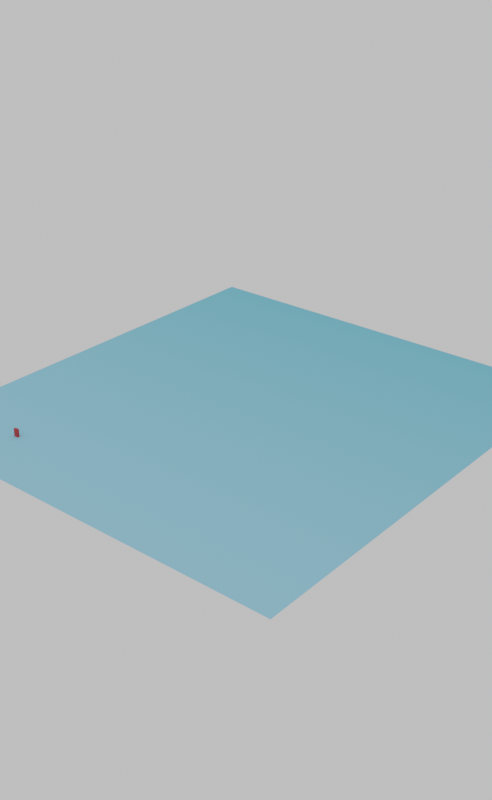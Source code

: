 # Source: indestrutivel_caixa1.blend  (saved by Blender 2.90.8; exported with 4.5.12 LTS)
import bpy
from mathutils import Matrix  # noqa: F401  (used for matrix-valued properties, if any)

bpy.ops.wm.read_factory_settings(use_empty=True)
scene = bpy.context.scene
scene.name = 'Scene'

# ---- collections
col_collection = bpy.data.collections.new('Collection'); scene.collection.children.link(col_collection)

# ---- images (referenced by path relative to the original .blend; pixels are not part of the script)
import os
ASSET_DIR = os.environ.get("B2B_ASSET_DIR", "")  # directory of the original .blend (textures are referenced by path, not embedded)
HERE = os.path.dirname(os.path.abspath(__file__))  # packed textures are extracted next to this script under _unpacked/

def load_image(name, relpath, width, height, colorspace="sRGB"):
    """Load a texture the original file referenced (path relative to the .blend, or extracted next to this script)."""
    p = next((c for c in (os.path.join(HERE, relpath), os.path.join(ASSET_DIR, relpath)) if relpath and os.path.exists(c)), "")
    if p:
        img = bpy.data.images.load(p, check_existing=True)
        img.name = name
    else:  # same state as the original file: an image datablock whose file is absent (Cycles renders it pink)
        img = bpy.data.images.new(name, width, height)
        img.source = "FILE"
        img.filepath = "//" + (relpath or name)
    img.colorspace_settings.name = colorspace
    return img
img_green_sanctuary_4k_hdr = load_image('green_sanctuary_4k.hdr', 'green_sanctuary_4k.hdr', 1024, 1024, 'Linear Rec.709')

# ---- materials (node trees are filled in below, after node groups)
mat_ambiente_1 = bpy.data.materials.new('Ambiente 1')
mat_smoke_domain_material_003 = bpy.data.materials.new('Smoke Domain Material.003')
mat_tnt2 = bpy.data.materials.new('TNT2')
mat_tnt = bpy.data.materials.new('TNT')

# ---- material node trees
mat_ambiente_1.use_nodes = True; mat_ambiente_1.node_tree.nodes.clear()
_N = mat_ambiente_1.node_tree.nodes; _L = mat_ambiente_1.node_tree.links
n0 = _N.new('ShaderNodeOutputMaterial'); n0.name = 'Material Output'; n0.location = (300, 300)
n1 = _N.new('ShaderNodeBsdfPrincipled'); n1.name = 'Principled BSDF'; n1.location = (6, 244)
n1.distribution = 'GGX'
n1.subsurface_method = 'BURLEY'
n1.inputs[2].default_value = 0.0
n1.inputs[3].default_value = 1.45
n1.inputs[13].default_value = 0.0
n1.inputs[27].default_value = (0.0, 0.0, 0.0, 1.0)
n1.inputs[28].default_value = 1.0
n2 = _N.new('ShaderNodeMapping'); n2.name = 'Mapping'; n2.location = (-581, 217)
n2.inputs[1].default_value = (-0.5, 0.0, 0.0)
n2.inputs[2].default_value = (0.0, 0.0, -0.8011)
n3 = _N.new('ShaderNodeTexCoord'); n3.name = 'Texture Coordinate'; n3.location = (-772, 223)
n4 = _N.new('ShaderNodeValToRGB'); n4.name = 'ColorRamp'; n4.location = (-298, 221)
while len(n4.color_ramp.elements) > 1: n4.color_ramp.elements.remove(n4.color_ramp.elements[-1])
n4.color_ramp.elements[0].position = 0.01515; n4.color_ramp.elements[0].color = (0.3324, 0.73, 1.0, 1.0)
_e = n4.color_ramp.elements.new(0.8061); _e.color = (0.107, 0.5271, 0.6654, 1.0)
_L.new(n1.outputs[0], n0.inputs[0])
_L.new(n3.outputs[0], n2.inputs[0])
_L.new(n2.outputs[0], n4.inputs[0])
_L.new(n4.outputs[0], n1.inputs[0])
n0.is_active_output = True
mat_smoke_domain_material_003.use_nodes = True; mat_smoke_domain_material_003.node_tree.nodes.clear()
_N = mat_smoke_domain_material_003.node_tree.nodes; _L = mat_smoke_domain_material_003.node_tree.links
n0 = _N.new('ShaderNodeOutputMaterial'); n0.name = 'Material Output'; n0.location = (1200, 150)
n1 = _N.new('ShaderNodeVolumePrincipled'); n1.name = 'Principled Volume'; n1.location = (800, 150)
n1.inputs[0].default_value = (1.0, 1.0, 1.0, 1.0)
n1.inputs[2].default_value = 5.0
n1.inputs[4].default_value = 0.4606
n1.inputs[6].default_value = 0.1
_L.new(n1.outputs[0], n0.inputs[1])
n0.is_active_output = True
mat_tnt2.use_nodes = True; mat_tnt2.node_tree.nodes.clear()
_N = mat_tnt2.node_tree.nodes; _L = mat_tnt2.node_tree.links
n0 = _N.new('ShaderNodeBsdfPrincipled'); n0.name = 'Principled BSDF'; n0.location = (10, 300)
n0.distribution = 'GGX'
n0.subsurface_method = 'BURLEY'
n0.inputs[0].default_value = (0.07287, 0.07287, 0.07287, 1.0)
n0.inputs[3].default_value = 1.45
n0.inputs[27].default_value = (0.0, 0.0, 0.0, 1.0)
n0.inputs[28].default_value = 1.0
n1 = _N.new('ShaderNodeOutputMaterial'); n1.name = 'Material Output'; n1.location = (300, 300)
_L.new(n0.outputs[0], n1.inputs[0])
n1.is_active_output = True
mat_tnt.use_nodes = True; mat_tnt.node_tree.nodes.clear()
_N = mat_tnt.node_tree.nodes; _L = mat_tnt.node_tree.links
n0 = _N.new('ShaderNodeBsdfPrincipled'); n0.name = 'Principled BSDF'; n0.location = (10, 300)
n0.distribution = 'GGX'
n0.subsurface_method = 'BURLEY'
n0.inputs[0].default_value = (0.8, 0.001537, 0.0, 1.0)
n0.inputs[3].default_value = 1.45
n0.inputs[27].default_value = (0.0, 0.0, 0.0, 1.0)
n0.inputs[28].default_value = 1.0
n1 = _N.new('ShaderNodeOutputMaterial'); n1.name = 'Material Output'; n1.location = (300, 300)
_L.new(n0.outputs[0], n1.inputs[0])
n1.is_active_output = True

# ---- world
world_teste_blue_001 = bpy.data.worlds.new('Teste Blue.001'); scene.world = world_teste_blue_001
world_teste_blue_001.use_nodes = True; world_teste_blue_001.node_tree.nodes.clear()
_N = world_teste_blue_001.node_tree.nodes; _L = world_teste_blue_001.node_tree.links
n0 = _N.new('ShaderNodeOutputWorld'); n0.name = 'World Output'; n0.location = (300, 300)
n1 = _N.new('ShaderNodeVolumeScatter'); n1.name = 'Volume Scatter'; n1.location = (3, 184)
n1.width = 140
n2 = _N.new('ShaderNodeBackground'); n2.name = 'Background'; n2.location = (10, 300)
n2.inputs[0].default_value = (0.06171, 0.06171, 0.06171, 1.0)
n2.inputs[1].default_value = 11.0
n3 = _N.new('ShaderNodeVolumeScatter'); n3.name = 'Volume Scatter.001'; n3.location = (110, 270)
n3.width = 140
n3.inputs[1].default_value = 0.1
n3.inputs[2].default_value = -0.9821
n4 = _N.new('ShaderNodeTexEnvironment'); n4.name = 'Environment Texture'; n4.location = (-180, 300)
n4.image = img_green_sanctuary_4k_hdr
_L.new(n2.outputs[0], n0.inputs[0])
n0.is_active_output = True
world_teste_blue_001.color = (0.05088, 0.05088, 0.05088)
world_teste_blue_001.use_sun_shadow = False
world_teste_blue_001.sun_shadow_jitter_overblur = 0.0

# ---- meshes
me_plane_005 = bpy.data.meshes.new('Plane.005')
me_plane_005.from_pydata([(-1.0, -1.0, 0.0), (1.304, -1.0, 0.0), (-1.0, 7.645, 0.0), (1.304, 7.645, 0.0)], [], [(0, 1, 3, 2)])
me_plane_005.polygons.foreach_set('use_smooth', [True] * 1)
_uv = me_plane_005.uv_layers.new(name='UVMap')
_uv.uv.foreach_set('vector', [0.0, 0.0, 1.0, 0.0, 1.0, 0.9166, 0.0, 0.9166])
me_plane_005.materials.append(mat_ambiente_1)
me_plane_005.use_remesh_fix_poles = True
me_plane_005.use_remesh_preserve_attributes = False
me_plane_005.use_mirror_vertex_groups = False
me_plane_005.update()
me_cube_010 = bpy.data.meshes.new('Cube.010')
me_cube_010.from_pydata([(-1.0, -1.0, -1.0), (-1.0, -1.0, 1.0), (-1.0, 1.0, -1.0), (-1.0, 1.0, 1.0), (1.0, -1.0, -1.0), (1.0, -1.0, 1.0), (1.0, 1.0, -1.0), (1.0, 1.0, 1.0)], [], [(0, 1, 3, 2), (2, 3, 7, 6), (6, 7, 5, 4), (4, 5, 1, 0), (2, 6, 4, 0), (7, 3, 1, 5)])
_uv = me_cube_010.uv_layers.new(name='UVMap')
_uv.uv.foreach_set('vector', [0.375, 0.0, 0.625, 0.0, 0.625, 0.25, 0.375, 0.25, 0.375, 0.25, 0.625, 0.25, 0.625, 0.5, 0.375, 0.5, 0.375, 0.5, 0.625, 0.5, 0.625, 0.75, 0.375, 0.75, 0.375, 0.75, 0.625, 0.75, 0.625, 1.0, 0.375, 1.0, 0.125, 0.5, 0.375, 0.5, 0.375, 0.75, 0.125, 0.75, 0.625, 0.5, 0.875, 0.5, 0.875, 0.75, 0.625, 0.75])
me_cube_010.materials.append(mat_smoke_domain_material_003)
me_cube_010.use_remesh_fix_poles = True
me_cube_010.use_remesh_preserve_attributes = False
me_cube_010.use_mirror_vertex_groups = False
me_cube_010.update()
me_cube_028 = bpy.data.meshes.new('Cube.028')
me_cube_028.from_pydata([(-1.0, -1.0, 3.0), (-1.0, 1.0, 3.0), (3.0, -1.0, 3.0), (3.0, 1.0, 3.0), (-1.0, -1.0, -1.0), (-1.0, 1.0, -1.0), (3.0, -1.0, -1.0), (3.0, 1.0, -1.0), (-0.7924, 0.9124, -0.7758), (-0.7924, 0.9124, 2.776), (2.792, 0.9124, -0.7758), (2.792, 0.9124, 2.776), (2.792, -0.9124, -0.7758), (2.792, -0.9124, 2.776), (-0.7924, -0.9124, -0.7758), (-0.7924, -0.9124, 2.776), (2.912, 0.7872, -0.7758), (2.912, 0.7872, 2.776), (2.912, -0.7872, -0.7758), (2.912, -0.7872, 2.776), (-0.9124, -0.7872, -0.7758), (-0.9124, -0.7872, 2.776), (-0.9124, 0.7872, -0.7758), (-0.9124, 0.7872, 2.776), (3.0, 1.0, -0.8503), (3.0, 1.0, 2.85), (3.0, -1.0, 2.85), (3.0, -1.0, -0.8503), (-1.0, 1.0, -0.8503), (-1.0, 1.0, 2.85), (-1.0, -1.0, 2.85), (-1.0, -1.0, -0.8503), (-0.7924, -0.7872, -0.9124), (-0.7924, 0.7872, -0.9124), (2.792, -0.7872, -0.9124), (2.792, 0.7872, -0.9124), (-0.7924, 0.7872, 2.912), (-0.7924, -0.7872, 2.912), (2.792, 0.7872, 2.912), (2.792, -0.7872, 2.912), (3.0, -0.8628, -1.0), (3.0, 0.8628, -1.0), (-1.0, 0.8628, -1.0), (-1.0, -0.8628, -1.0), (3.0, -0.8628, 3.0), (3.0, 0.8628, 3.0), (-1.0, 0.8628, 3.0), (-1.0, -0.8628, 3.0), (-0.8684, -1.0, -1.0), (2.868, -1.0, -1.0), (2.868, 1.0, -1.0), (-0.8684, 1.0, -1.0), (-0.8684, -1.0, 3.0), (2.868, -1.0, 3.0), (2.868, 1.0, 3.0), (-0.8684, 1.0, 3.0), (-1.0, -0.8628, 2.85), (-1.0, 0.8628, 2.85), (-1.0, -0.8628, -0.8503), (-1.0, 0.8628, -0.8503), (3.0, 0.8628, 2.85), (3.0, -0.8628, 2.85), (3.0, 0.8628, -0.8503), (3.0, -0.8628, -0.8503), (2.868, -1.0, 2.85), (-0.8684, -1.0, 2.85), (2.868, -1.0, -0.8503), (-0.8684, -1.0, -0.8503), (-0.8684, 1.0, 2.85), (2.868, 1.0, 2.85), (-0.8684, 1.0, -0.8503), (2.868, 1.0, -0.8503), (2.868, 0.8628, 3.0), (-0.8684, 0.8628, 3.0), (2.868, -0.8628, 3.0), (-0.8684, -0.8628, 3.0), (-0.8684, 0.8628, -1.0), (2.868, 0.8628, -1.0), (-0.8684, -0.8628, -1.0), (2.868, -0.8628, -1.0), (-0.975, 0.8161, 2.903), (-0.975, -0.9441, -0.8151), (-0.975, 0.9214, 2.798), (-0.975, -0.8388, -0.9204), (2.955, 0.8161, 2.903), (2.955, -0.9441, -0.8151), (2.955, -0.8388, -0.9204), (2.955, 0.9214, 2.798), (-1.0, 0.9004, -0.8361), (-1.0, -0.8178, 2.924), (-1.0, 0.7951, -0.9414), (-1.0, -0.9231, 2.819), (2.944, 0.9004, -0.8361), (2.944, -0.8178, 2.924), (2.944, -0.9231, 2.819), (2.944, 0.7951, -0.9414), (-0.8466, -0.9672, 2.903), (2.914, -0.9672, -0.8151), (-0.9519, -0.9672, 2.798), (2.808, -0.9672, -0.9204), (-0.8466, 0.9625, 2.903), (2.914, 0.9625, -0.8151), (2.808, 0.9625, -0.9204), (-0.9519, 0.9625, 2.798), (-0.9309, -0.9922, -0.8361), (2.787, -0.9922, 2.924), (-0.8255, -0.9922, -0.9414), (2.893, -0.9922, 2.819), (-0.9309, 0.9514, -0.8361), (2.787, 0.9514, 2.924), (2.893, 0.9514, 2.819), (-0.8255, 0.9514, -0.9414), (-0.8466, 0.9004, 2.947), (2.914, -0.8178, 2.947), (-0.9519, 0.795, 2.947), (2.808, -0.9231, 2.947), (-0.8466, 0.9004, -0.9826), (2.914, -0.8178, -0.9826), (2.808, -0.9231, -0.9826), (-0.9519, 0.795, -0.9826), (-0.9309, -0.8388, 2.972), (2.787, 0.9214, 2.972), (-0.8255, -0.9441, 2.972), (2.893, 0.8161, 2.972), (-0.9309, -0.8388, -0.9714), (2.787, 0.9214, -0.9714), (2.893, 0.8161, -0.9714), (-0.8255, -0.9441, -0.9714), (-1.0, -1.0, 7.0), (-1.0, 1.0, 7.0), (3.0, -1.0, 7.0), (3.0, 1.0, 7.0), (-1.0, -1.0, 3.0), (-1.0, 1.0, 3.0), (3.0, -1.0, 3.0), (3.0, 1.0, 3.0), (-0.7924, 0.9124, 3.224), (-0.7924, 0.9124, 6.776), (2.792, 0.9124, 3.224), (2.792, 0.9124, 6.776), (2.792, -0.9124, 3.224), (2.792, -0.9124, 6.776), (-0.7924, -0.9124, 3.224), (-0.7924, -0.9124, 6.776), (2.912, 0.7872, 3.224), (2.912, 0.7872, 6.776), (2.912, -0.7872, 3.224), (2.912, -0.7872, 6.776), (-0.9124, -0.7872, 3.224), (-0.9124, -0.7872, 6.776), (-0.9124, 0.7872, 3.224), (-0.9124, 0.7872, 6.776), (3.0, 1.0, 3.15), (3.0, 1.0, 6.85), (3.0, -1.0, 6.85), (3.0, -1.0, 3.15), (-1.0, 1.0, 3.15), (-1.0, 1.0, 6.85), (-1.0, -1.0, 6.85), (-1.0, -1.0, 3.15), (-0.7924, -0.7872, 3.088), (-0.7924, 0.7872, 3.088), (2.792, -0.7872, 3.088), (2.792, 0.7872, 3.088), (-0.7924, 0.7872, 6.912), (-0.7924, -0.7872, 6.912), (2.792, 0.7872, 6.912), (2.792, -0.7872, 6.912), (3.0, -0.8628, 3.0), (3.0, 0.8628, 3.0), (-1.0, 0.8628, 3.0), (-1.0, -0.8628, 3.0), (3.0, -0.8628, 7.0), (3.0, 0.8628, 7.0), (-1.0, 0.8628, 7.0), (-1.0, -0.8628, 7.0), (-0.8684, -1.0, 3.0), (2.868, -1.0, 3.0), (2.868, 1.0, 3.0), (-0.8684, 1.0, 3.0), (-0.8684, -1.0, 7.0), (2.868, -1.0, 7.0), (2.868, 1.0, 7.0), (-0.8684, 1.0, 7.0), (-1.0, -0.8628, 6.85), (-1.0, 0.8628, 6.85), (-1.0, -0.8628, 3.15), (-1.0, 0.8628, 3.15), (3.0, 0.8628, 6.85), (3.0, -0.8628, 6.85), (3.0, 0.8628, 3.15), (3.0, -0.8628, 3.15), (2.868, -1.0, 6.85), (-0.8684, -1.0, 6.85), (2.868, -1.0, 3.15), (-0.8684, -1.0, 3.15), (-0.8684, 1.0, 6.85), (2.868, 1.0, 6.85), (-0.8684, 1.0, 3.15), (2.868, 1.0, 3.15), (2.868, 0.8628, 7.0), (-0.8684, 0.8628, 7.0), (2.868, -0.8628, 7.0), (-0.8684, -0.8628, 7.0), (-0.8684, 0.8628, 3.0), (2.868, 0.8628, 3.0), (-0.8684, -0.8628, 3.0), (2.868, -0.8628, 3.0), (-0.975, 0.8161, 6.903), (-0.975, -0.9441, 3.185), (-0.975, 0.9214, 6.798), (-0.975, -0.8388, 3.08), (2.955, 0.8161, 6.903), (2.955, -0.9441, 3.185), (2.955, -0.8388, 3.08), (2.955, 0.9214, 6.798), (-1.0, 0.9004, 3.164), (-1.0, -0.8178, 6.924), (-1.0, 0.7951, 3.059), (-1.0, -0.9231, 6.819), (2.944, 0.9004, 3.164), (2.944, -0.8178, 6.924), (2.944, -0.9231, 6.819), (2.944, 0.7951, 3.059), (-0.8466, -0.9672, 6.903), (2.914, -0.9672, 3.185), (-0.9519, -0.9672, 6.798), (2.808, -0.9672, 3.08), (-0.8466, 0.9625, 6.903), (2.914, 0.9625, 3.185), (2.808, 0.9625, 3.08), (-0.9519, 0.9625, 6.798), (-0.9309, -0.9922, 3.164), (2.787, -0.9922, 6.924), (-0.8255, -0.9922, 3.059), (2.893, -0.9922, 6.819), (-0.9309, 0.9514, 3.164), (2.787, 0.9514, 6.924), (2.893, 0.9514, 6.819), (-0.8255, 0.9514, 3.059), (-0.8466, 0.9004, 6.947), (2.914, -0.8178, 6.947), (-0.9519, 0.795, 6.947), (2.808, -0.9231, 6.947), (-0.8466, 0.9004, 3.017), (2.914, -0.8178, 3.017), (2.808, -0.9231, 3.017), (-0.9519, 0.795, 3.017), (-0.9309, -0.8388, 6.972), (2.787, 0.9214, 6.972), (-0.8255, -0.9441, 6.972), (2.893, 0.8161, 6.972), (-0.9309, -0.8388, 3.029), (2.787, 0.9214, 3.029), (2.893, 0.8161, 3.029), (-0.8255, -0.9441, 3.029)], [], [(65, 52, 0, 30), (59, 57, 29, 28), (69, 54, 3, 25), (42, 59, 28, 5), (57, 46, 1, 29), (61, 44, 2, 26), (63, 61, 26, 27), (40, 63, 27, 6), (20, 21, 23, 22), (43, 58, 59, 42), (31, 30, 56, 58), (4, 31, 58, 43), (16, 17, 19, 18), (41, 62, 63, 40), (24, 25, 60, 62), (7, 24, 62, 41), (12, 13, 15, 14), (49, 66, 67, 48), (72, 45, 3, 54), (27, 26, 64, 66), (6, 27, 66, 49), (8, 9, 11, 10), (51, 70, 71, 50), (28, 29, 68, 70), (5, 28, 70, 51), (56, 47, 46, 57), (30, 0, 47, 56), (60, 45, 44, 61), (25, 3, 45, 60), (74, 44, 45, 72), (53, 2, 44, 74), (37, 39, 38, 36), (52, 53, 74, 75), (47, 75, 73, 46), (0, 52, 75, 47), (32, 33, 35, 34), (48, 78, 79, 49), (43, 42, 76, 78), (4, 43, 78, 48), (79, 77, 41, 40), (49, 79, 40, 6), (64, 53, 52, 65), (26, 2, 53, 64), (68, 55, 54, 69), (29, 1, 55, 68), (73, 72, 54, 55), (46, 73, 55, 1), (76, 51, 50, 77), (42, 5, 51, 76), (77, 50, 7, 41), (50, 71, 24, 7), (71, 69, 25, 24), (48, 67, 31, 4), (67, 65, 30, 31), (23, 21, 56, 57), (20, 22, 59, 58), (19, 17, 60, 61), (16, 18, 63, 62), (15, 13, 64, 65), (12, 14, 67, 66), (11, 9, 68, 69), (8, 10, 71, 70), (9, 8, 70, 68), (10, 11, 69, 71), (13, 12, 66, 64), (14, 15, 65, 67), (17, 16, 62, 60), (18, 19, 61, 63), (21, 20, 58, 56), (22, 23, 57, 59), (36, 38, 72, 73), (39, 37, 75, 74), (35, 33, 76, 77), (32, 34, 79, 78), (33, 32, 78, 76), (34, 35, 77, 79), (37, 36, 73, 75), (38, 39, 74, 72), (83, 81, 80, 82), (86, 87, 84, 85), (82, 80, 84, 87), (80, 81, 85, 84), (83, 82, 87, 86), (81, 83, 86, 85), (91, 89, 88, 90), (94, 95, 92, 93), (90, 88, 92, 95), (88, 89, 93, 92), (91, 90, 95, 94), (89, 91, 94, 93), (99, 97, 96, 98), (102, 103, 100, 101), (98, 96, 100, 103), (96, 97, 101, 100), (99, 98, 103, 102), (97, 99, 102, 101), (107, 105, 104, 106), (110, 111, 108, 109), (106, 104, 108, 111), (104, 105, 109, 108), (107, 106, 111, 110), (105, 107, 110, 109), (115, 113, 112, 114), (118, 119, 116, 117), (114, 112, 116, 119), (112, 113, 117, 116), (115, 114, 119, 118), (113, 115, 118, 117), (123, 121, 120, 122), (126, 127, 124, 125), (122, 120, 124, 127), (120, 121, 125, 124), (123, 122, 127, 126), (121, 123, 126, 125), (193, 180, 128, 158), (187, 185, 157, 156), (197, 182, 131, 153), (170, 187, 156, 133), (185, 174, 129, 157), (189, 172, 130, 154), (191, 189, 154, 155), (168, 191, 155, 134), (148, 149, 151, 150), (171, 186, 187, 170), (159, 158, 184, 186), (132, 159, 186, 171), (144, 145, 147, 146), (169, 190, 191, 168), (152, 153, 188, 190), (135, 152, 190, 169), (140, 141, 143, 142), (177, 194, 195, 176), (200, 173, 131, 182), (155, 154, 192, 194), (134, 155, 194, 177), (136, 137, 139, 138), (179, 198, 199, 178), (156, 157, 196, 198), (133, 156, 198, 179), (184, 175, 174, 185), (158, 128, 175, 184), (188, 173, 172, 189), (153, 131, 173, 188), (202, 172, 173, 200), (181, 130, 172, 202), (165, 167, 166, 164), (180, 181, 202, 203), (175, 203, 201, 174), (128, 180, 203, 175), (160, 161, 163, 162), (176, 206, 207, 177), (171, 170, 204, 206), (132, 171, 206, 176), (207, 205, 169, 168), (177, 207, 168, 134), (192, 181, 180, 193), (154, 130, 181, 192), (196, 183, 182, 197), (157, 129, 183, 196), (201, 200, 182, 183), (174, 201, 183, 129), (204, 179, 178, 205), (170, 133, 179, 204), (205, 178, 135, 169), (178, 199, 152, 135), (199, 197, 153, 152), (176, 195, 159, 132), (195, 193, 158, 159), (151, 149, 184, 185), (148, 150, 187, 186), (147, 145, 188, 189), (144, 146, 191, 190), (143, 141, 192, 193), (140, 142, 195, 194), (139, 137, 196, 197), (136, 138, 199, 198), (137, 136, 198, 196), (138, 139, 197, 199), (141, 140, 194, 192), (142, 143, 193, 195), (145, 144, 190, 188), (146, 147, 189, 191), (149, 148, 186, 184), (150, 151, 185, 187), (164, 166, 200, 201), (167, 165, 203, 202), (163, 161, 204, 205), (160, 162, 207, 206), (161, 160, 206, 204), (162, 163, 205, 207), (165, 164, 201, 203), (166, 167, 202, 200), (211, 209, 208, 210), (214, 215, 212, 213), (210, 208, 212, 215), (208, 209, 213, 212), (211, 210, 215, 214), (209, 211, 214, 213), (219, 217, 216, 218), (222, 223, 220, 221), (218, 216, 220, 223), (216, 217, 221, 220), (219, 218, 223, 222), (217, 219, 222, 221), (227, 225, 224, 226), (230, 231, 228, 229), (226, 224, 228, 231), (224, 225, 229, 228), (227, 226, 231, 230), (225, 227, 230, 229), (235, 233, 232, 234), (238, 239, 236, 237), (234, 232, 236, 239), (232, 233, 237, 236), (235, 234, 239, 238), (233, 235, 238, 237), (243, 241, 240, 242), (246, 247, 244, 245), (242, 240, 244, 247), (240, 241, 245, 244), (243, 242, 247, 246), (241, 243, 246, 245), (251, 249, 248, 250), (254, 255, 252, 253), (250, 248, 252, 255), (248, 249, 253, 252), (251, 250, 255, 254), (249, 251, 254, 253)])
me_cube_028.polygons.foreach_set('material_index', [0, 0, 0, 0, 0, 0, 0, 0, 1, 0, 0, 0, 1, 0, 0, 0, 1, 0, 0, 0, 0, 1, 0, 0, 0, 0, 0, 0, 0, 0, 0, 1, 0, 0, 0, 1, 0, 0, 0, 0, 0, 0, 0, 0, 0, 0, 0, 0, 0, 0, 0, 0, 0, 0, 0, 0, 0, 0, 0, 0, 0, 0, 0, 0, 0, 0, 0, 0, 0, 0, 0, 0, 0, 0, 0, 0, 0, 0, 0, 0, 0, 0, 0, 0, 0, 0, 0, 0, 0, 0, 0, 0, 0, 0, 0, 0, 0, 0, 0, 0, 0, 0, 0, 0, 0, 0, 0, 0, 0, 0, 0, 0, 0, 0, 0, 0, 0, 0, 0, 0, 0, 0, 1, 0, 0, 0, 1, 0, 0, 0, 1, 0, 0, 0, 0, 1, 0, 0, 0, 0, 0, 0, 0, 0, 0, 1, 0, 0, 0, 1, 0, 0, 0, 0, 0, 0, 0, 0, 0, 0, 0, 0, 0, 0, 0, 0, 0, 0, 0, 0, 0, 0, 0, 0, 0, 0, 0, 0, 0, 0, 0, 0, 0, 0, 0, 0, 0, 0, 0, 0, 0, 0, 0, 0, 0, 0, 0, 0, 0, 0, 0, 0, 0, 0, 0, 0, 0, 0, 0, 0, 0, 0, 0, 0, 0, 0, 0, 0, 0, 0, 0, 0, 0, 0, 0, 0, 0, 0])
_uv = me_cube_028.uv_layers.new(name='UVMap')
_uv.uv.foreach_set('vector', [0.5428, 0.9167, 0.625, 0.9167, 0.625, 1.0, 0.5428, 1.0, 0.4606, 0.1667, 0.5428, 0.1667, 0.5428, 0.25, 0.4606, 0.25, 0.5428, 0.4167, 0.625, 0.4167, 0.625, 0.5, 0.5428, 0.5, 0.3785, 0.1667, 0.4606, 0.1667, 0.4606, 0.25, 0.3785, 0.25, 0.5428, 0.1667, 0.625, 0.1667, 0.625, 0.25, 0.5428, 0.25, 0.5428, 0.6667, 0.625, 0.6667, 0.625, 0.75, 0.5428, 0.75, 0.4606, 0.6667, 0.5428, 0.6667, 0.5428, 0.75, 0.4606, 0.75, 0.3785, 0.6667, 0.4606, 0.6667, 0.4606, 0.75, 0.3785, 0.75, 0.4606, 0.08333, 0.5428, 0.08333, 0.5428, 0.1667, 0.4606, 0.1667, 0.3785, 0.08333, 0.4606, 0.08333, 0.4606, 0.1667, 0.3785, 0.1667, 0.4606, 0.0, 0.5428, 0.0, 0.5428, 0.08333, 0.4606, 0.08333, 0.3785, 0.0, 0.4606, 0.0, 0.4606, 0.08333, 0.3785, 0.08333, 0.4606, 0.5833, 0.5428, 0.5833, 0.5428, 0.6667, 0.4606, 0.6667, 0.3785, 0.5833, 0.4606, 0.5833, 0.4606, 0.6667, 0.3785, 0.6667, 0.4606, 0.5, 0.5428, 0.5, 0.5428, 0.5833, 0.4606, 0.5833, 0.3785, 0.5, 0.4606, 0.5, 0.4606, 0.5833, 0.3785, 0.5833, 0.4606, 0.8333, 0.5428, 0.8333, 0.5428, 0.9167, 0.4606, 0.9167, 0.3785, 0.8333, 0.4606, 0.8333, 0.4606, 0.9167, 0.3785, 0.9167, 0.625, 0.5556, 0.625, 0.5833, 0.625, 0.5, 0.625, 0.4167, 0.4606, 0.75, 0.5428, 0.75, 0.5428, 0.8333, 0.4606, 0.8333, 0.3785, 0.75, 0.4606, 0.75, 0.4606, 0.8333, 0.3785, 0.8333, 0.4606, 0.3333, 0.5428, 0.3333, 0.5428, 0.4167, 0.4606, 0.4167, 0.3785, 0.3333, 0.4606, 0.3333, 0.4606, 0.4167, 0.3785, 0.4167, 0.4606, 0.25, 0.5428, 0.25, 0.5428, 0.3333, 0.4606, 0.3333, 0.3785, 0.25, 0.4606, 0.25, 0.4606, 0.3333, 0.3785, 0.3333, 0.5428, 0.08333, 0.625, 0.08333, 0.625, 0.1667, 0.5428, 0.1667, 0.5428, 0.0, 0.625, 0.0, 0.625, 0.08333, 0.5428, 0.08333, 0.5428, 0.5833, 0.625, 0.5833, 0.625, 0.6667, 0.5428, 0.6667, 0.5428, 0.5, 0.625, 0.5, 0.625, 0.5833, 0.5428, 0.5833, 0.625, 0.6944, 0.625, 0.6667, 0.625, 0.5833, 0.625, 0.5556, 0.625, 0.8333, 0.625, 0.75, 0.625, 0.6667, 0.625, 0.6944, 0.625, 0.7222, 0.625, 0.6944, 0.625, 0.5556, 0.625, 0.5278, 0.625, 0.9167, 0.625, 0.8333, 0.625, 0.6944, 0.625, 0.7222, 0.625, 0.75, 0.625, 0.7222, 0.625, 0.5278, 0.625, 0.5, 0.625, 1.0, 0.625, 0.9167, 0.625, 0.7222, 0.625, 0.75, 0.3785, 0.7222, 0.3785, 0.5278, 0.3785, 0.5556, 0.3785, 0.6944, 0.3785, 0.9167, 0.3785, 0.7222, 0.3785, 0.6944, 0.3785, 0.8333, 0.3785, 0.75, 0.3785, 0.5, 0.3785, 0.5278, 0.3785, 0.7222, 0.3785, 1.0, 0.3785, 0.75, 0.3785, 0.7222, 0.3785, 0.9167, 0.3785, 0.6944, 0.3785, 0.5556, 0.3785, 0.5833, 0.3785, 0.6667, 0.3785, 0.8333, 0.3785, 0.6944, 0.3785, 0.6667, 0.3785, 0.75, 0.5428, 0.8333, 0.625, 0.8333, 0.625, 0.9167, 0.5428, 0.9167, 0.5428, 0.75, 0.625, 0.75, 0.625, 0.8333, 0.5428, 0.8333, 0.5428, 0.3333, 0.625, 0.3333, 0.625, 0.4167, 0.5428, 0.4167, 0.5428, 0.25, 0.625, 0.25, 0.625, 0.3333, 0.5428, 0.3333, 0.625, 0.5278, 0.625, 0.5556, 0.625, 0.4167, 0.625, 0.3333, 0.625, 0.5, 0.625, 0.5278, 0.625, 0.3333, 0.625, 0.25, 0.3785, 0.5278, 0.3785, 0.3333, 0.3785, 0.4167, 0.3785, 0.5556, 0.3785, 0.5, 0.3785, 0.25, 0.3785, 0.3333, 0.3785, 0.5278, 0.3785, 0.5556, 0.3785, 0.4167, 0.3785, 0.5, 0.3785, 0.5833, 0.3785, 0.4167, 0.4606, 0.4167, 0.4606, 0.5, 0.3785, 0.5, 0.4606, 0.4167, 0.5428, 0.4167, 0.5428, 0.5, 0.4606, 0.5, 0.3785, 0.9167, 0.4606, 0.9167, 0.4606, 1.0, 0.3785, 1.0, 0.4606, 0.9167, 0.5428, 0.9167, 0.5428, 1.0, 0.4606, 1.0, 0.5428, 0.1667, 0.5428, 0.08333, 0.5428, 0.08333, 0.5428, 0.1667, 0.4606, 0.08333, 0.4606, 0.1667, 0.4606, 0.1667, 0.4606, 0.08333, 0.5428, 0.6667, 0.5428, 0.5833, 0.5428, 0.5833, 0.5428, 0.6667, 0.4606, 0.5833, 0.4606, 0.6667, 0.4606, 0.6667, 0.4606, 0.5833, 0.5428, 0.9167, 0.5428, 0.8333, 0.5428, 0.8333, 0.5428, 0.9167, 0.4606, 0.8333, 0.4606, 0.9167, 0.4606, 0.9167, 0.4606, 0.8333, 0.5428, 0.4167, 0.5428, 0.3333, 0.5428, 0.3333, 0.5428, 0.4167, 0.4606, 0.3333, 0.4606, 0.4167, 0.4606, 0.4167, 0.4606, 0.3333, 0.5428, 0.3333, 0.4606, 0.3333, 0.4606, 0.3333, 0.5428, 0.3333, 0.4606, 0.4167, 0.5428, 0.4167, 0.5428, 0.4167, 0.4606, 0.4167, 0.5428, 0.8333, 0.4606, 0.8333, 0.4606, 0.8333, 0.5428, 0.8333, 0.4606, 0.9167, 0.5428, 0.9167, 0.5428, 0.9167, 0.4606, 0.9167, 0.5428, 0.5833, 0.4606, 0.5833, 0.4606, 0.5833, 0.5428, 0.5833, 0.4606, 0.6667, 0.5428, 0.6667, 0.5428, 0.6667, 0.4606, 0.6667, 0.5428, 0.08333, 0.4606, 0.08333, 0.4606, 0.08333, 0.5428, 0.08333, 0.4606, 0.1667, 0.5428, 0.1667, 0.5428, 0.1667, 0.4606, 0.1667, 0.625, 0.5278, 0.625, 0.5556, 0.625, 0.5556, 0.625, 0.5278, 0.625, 0.6944, 0.625, 0.7222, 0.625, 0.7222, 0.625, 0.6944, 0.3785, 0.5556, 0.3785, 0.5278, 0.3785, 0.5278, 0.3785, 0.5556, 0.3785, 0.7222, 0.3785, 0.6944, 0.3785, 0.6944, 0.3785, 0.7222, 0.3785, 0.5278, 0.3785, 0.7222, 0.3785, 0.7222, 0.3785, 0.5278, 0.3785, 0.6944, 0.3785, 0.5556, 0.3785, 0.5556, 0.3785, 0.6944, 0.625, 0.7222, 0.625, 0.5278, 0.625, 0.5278, 0.625, 0.7222, 0.625, 0.5556, 0.625, 0.6944, 0.625, 0.6944, 0.625, 0.5556, 0.4606, 0.5833, 0.4606, 0.6667, 0.5428, 0.6667, 0.5428, 0.5833, 0.4606, 0.5833, 0.5428, 0.5833, 0.5428, 0.6667, 0.4606, 0.6667, 0.5428, 0.5833, 0.5428, 0.6667, 0.5428, 0.6667, 0.5428, 0.5833, 0.5428, 0.6667, 0.4606, 0.6667, 0.4606, 0.6667, 0.5428, 0.6667, 0.4606, 0.5833, 0.5428, 0.5833, 0.5428, 0.5833, 0.4606, 0.5833, 0.4606, 0.6667, 0.4606, 0.5833, 0.4606, 0.5833, 0.4606, 0.6667, 0.4606, 0.5833, 0.4606, 0.6667, 0.5428, 0.6667, 0.5428, 0.5833, 0.4606, 0.5833, 0.5428, 0.5833, 0.5428, 0.6667, 0.4606, 0.6667, 0.5428, 0.5833, 0.5428, 0.6667, 0.5428, 0.6667, 0.5428, 0.5833, 0.5428, 0.6667, 0.4606, 0.6667, 0.4606, 0.6667, 0.5428, 0.6667, 0.4606, 0.5833, 0.5428, 0.5833, 0.5428, 0.5833, 0.4606, 0.5833, 0.4606, 0.6667, 0.4606, 0.5833, 0.4606, 0.5833, 0.4606, 0.6667, 0.4606, 0.5833, 0.4606, 0.6667, 0.5428, 0.6667, 0.5428, 0.5833, 0.4606, 0.5833, 0.5428, 0.5833, 0.5428, 0.6667, 0.4606, 0.6667, 0.5428, 0.5833, 0.5428, 0.6667, 0.5428, 0.6667, 0.5428, 0.5833, 0.5428, 0.6667, 0.4606, 0.6667, 0.4606, 0.6667, 0.5428, 0.6667, 0.4606, 0.5833, 0.5428, 0.5833, 0.5428, 0.5833, 0.4606, 0.5833, 0.4606, 0.6667, 0.4606, 0.5833, 0.4606, 0.5833, 0.4606, 0.6667, 0.4606, 0.5833, 0.4606, 0.6667, 0.5428, 0.6667, 0.5428, 0.5833, 0.4606, 0.5833, 0.5428, 0.5833, 0.5428, 0.6667, 0.4606, 0.6667, 0.5428, 0.5833, 0.5428, 0.6667, 0.5428, 0.6667, 0.5428, 0.5833, 0.5428, 0.6667, 0.4606, 0.6667, 0.4606, 0.6667, 0.5428, 0.6667, 0.4606, 0.5833, 0.5428, 0.5833, 0.5428, 0.5833, 0.4606, 0.5833, 0.4606, 0.6667, 0.4606, 0.5833, 0.4606, 0.5833, 0.4606, 0.6667, 0.4606, 0.5833, 0.4606, 0.6667, 0.5428, 0.6667, 0.5428, 0.5833, 0.4606, 0.5833, 0.5428, 0.5833, 0.5428, 0.6667, 0.4606, 0.6667, 0.5428, 0.5833, 0.5428, 0.6667, 0.5428, 0.6667, 0.5428, 0.5833, 0.5428, 0.6667, 0.4606, 0.6667, 0.4606, 0.6667, 0.5428, 0.6667, 0.4606, 0.5833, 0.5428, 0.5833, 0.5428, 0.5833, 0.4606, 0.5833, 0.4606, 0.6667, 0.4606, 0.5833, 0.4606, 0.5833, 0.4606, 0.6667, 0.4606, 0.5833, 0.4606, 0.6667, 0.5428, 0.6667, 0.5428, 0.5833, 0.4606, 0.5833, 0.5428, 0.5833, 0.5428, 0.6667, 0.4606, 0.6667, 0.5428, 0.5833, 0.5428, 0.6667, 0.5428, 0.6667, 0.5428, 0.5833, 0.5428, 0.6667, 0.4606, 0.6667, 0.4606, 0.6667, 0.5428, 0.6667, 0.4606, 0.5833, 0.5428, 0.5833, 0.5428, 0.5833, 0.4606, 0.5833, 0.4606, 0.6667, 0.4606, 0.5833, 0.4606, 0.5833, 0.4606, 0.6667, 0.5428, 0.9167, 0.625, 0.9167, 0.625, 1.0, 0.5428, 1.0, 0.4606, 0.1667, 0.5428, 0.1667, 0.5428, 0.25, 0.4606, 0.25, 0.5428, 0.4167, 0.625, 0.4167, 0.625, 0.5, 0.5428, 0.5, 0.3785, 0.1667, 0.4606, 0.1667, 0.4606, 0.25, 0.3785, 0.25, 0.5428, 0.1667, 0.625, 0.1667, 0.625, 0.25, 0.5428, 0.25, 0.5428, 0.6667, 0.625, 0.6667, 0.625, 0.75, 0.5428, 0.75, 0.4606, 0.6667, 0.5428, 0.6667, 0.5428, 0.75, 0.4606, 0.75, 0.3785, 0.6667, 0.4606, 0.6667, 0.4606, 0.75, 0.3785, 0.75, 0.4606, 0.08333, 0.5428, 0.08333, 0.5428, 0.1667, 0.4606, 0.1667, 0.3785, 0.08333, 0.4606, 0.08333, 0.4606, 0.1667, 0.3785, 0.1667, 0.4606, 0.0, 0.5428, 0.0, 0.5428, 0.08333, 0.4606, 0.08333, 0.3785, 0.0, 0.4606, 0.0, 0.4606, 0.08333, 0.3785, 0.08333, 0.4606, 0.5833, 0.5428, 0.5833, 0.5428, 0.6667, 0.4606, 0.6667, 0.3785, 0.5833, 0.4606, 0.5833, 0.4606, 0.6667, 0.3785, 0.6667, 0.4606, 0.5, 0.5428, 0.5, 0.5428, 0.5833, 0.4606, 0.5833, 0.3785, 0.5, 0.4606, 0.5, 0.4606, 0.5833, 0.3785, 0.5833, 0.4606, 0.8333, 0.5428, 0.8333, 0.5428, 0.9167, 0.4606, 0.9167, 0.3785, 0.8333, 0.4606, 0.8333, 0.4606, 0.9167, 0.3785, 0.9167, 0.625, 0.5556, 0.625, 0.5833, 0.625, 0.5, 0.625, 0.4167, 0.4606, 0.75, 0.5428, 0.75, 0.5428, 0.8333, 0.4606, 0.8333, 0.3785, 0.75, 0.4606, 0.75, 0.4606, 0.8333, 0.3785, 0.8333, 0.4606, 0.3333, 0.5428, 0.3333, 0.5428, 0.4167, 0.4606, 0.4167, 0.3785, 0.3333, 0.4606, 0.3333, 0.4606, 0.4167, 0.3785, 0.4167, 0.4606, 0.25, 0.5428, 0.25, 0.5428, 0.3333, 0.4606, 0.3333, 0.3785, 0.25, 0.4606, 0.25, 0.4606, 0.3333, 0.3785, 0.3333, 0.5428, 0.08333, 0.625, 0.08333, 0.625, 0.1667, 0.5428, 0.1667, 0.5428, 0.0, 0.625, 0.0, 0.625, 0.08333, 0.5428, 0.08333, 0.5428, 0.5833, 0.625, 0.5833, 0.625, 0.6667, 0.5428, 0.6667, 0.5428, 0.5, 0.625, 0.5, 0.625, 0.5833, 0.5428, 0.5833, 0.625, 0.6944, 0.625, 0.6667, 0.625, 0.5833, 0.625, 0.5556, 0.625, 0.8333, 0.625, 0.75, 0.625, 0.6667, 0.625, 0.6944, 0.625, 0.7222, 0.625, 0.6944, 0.625, 0.5556, 0.625, 0.5278, 0.625, 0.9167, 0.625, 0.8333, 0.625, 0.6944, 0.625, 0.7222, 0.625, 0.75, 0.625, 0.7222, 0.625, 0.5278, 0.625, 0.5, 0.625, 1.0, 0.625, 0.9167, 0.625, 0.7222, 0.625, 0.75, 0.3785, 0.7222, 0.3785, 0.5278, 0.3785, 0.5556, 0.3785, 0.6944, 0.3785, 0.9167, 0.3785, 0.7222, 0.3785, 0.6944, 0.3785, 0.8333, 0.3785, 0.75, 0.3785, 0.5, 0.3785, 0.5278, 0.3785, 0.7222, 0.3785, 1.0, 0.3785, 0.75, 0.3785, 0.7222, 0.3785, 0.9167, 0.3785, 0.6944, 0.3785, 0.5556, 0.3785, 0.5833, 0.3785, 0.6667, 0.3785, 0.8333, 0.3785, 0.6944, 0.3785, 0.6667, 0.3785, 0.75, 0.5428, 0.8333, 0.625, 0.8333, 0.625, 0.9167, 0.5428, 0.9167, 0.5428, 0.75, 0.625, 0.75, 0.625, 0.8333, 0.5428, 0.8333, 0.5428, 0.3333, 0.625, 0.3333, 0.625, 0.4167, 0.5428, 0.4167, 0.5428, 0.25, 0.625, 0.25, 0.625, 0.3333, 0.5428, 0.3333, 0.625, 0.5278, 0.625, 0.5556, 0.625, 0.4167, 0.625, 0.3333, 0.625, 0.5, 0.625, 0.5278, 0.625, 0.3333, 0.625, 0.25, 0.3785, 0.5278, 0.3785, 0.3333, 0.3785, 0.4167, 0.3785, 0.5556, 0.3785, 0.5, 0.3785, 0.25, 0.3785, 0.3333, 0.3785, 0.5278, 0.3785, 0.5556, 0.3785, 0.4167, 0.3785, 0.5, 0.3785, 0.5833, 0.3785, 0.4167, 0.4606, 0.4167, 0.4606, 0.5, 0.3785, 0.5, 0.4606, 0.4167, 0.5428, 0.4167, 0.5428, 0.5, 0.4606, 0.5, 0.3785, 0.9167, 0.4606, 0.9167, 0.4606, 1.0, 0.3785, 1.0, 0.4606, 0.9167, 0.5428, 0.9167, 0.5428, 1.0, 0.4606, 1.0, 0.5428, 0.1667, 0.5428, 0.08333, 0.5428, 0.08333, 0.5428, 0.1667, 0.4606, 0.08333, 0.4606, 0.1667, 0.4606, 0.1667, 0.4606, 0.08333, 0.5428, 0.6667, 0.5428, 0.5833, 0.5428, 0.5833, 0.5428, 0.6667, 0.4606, 0.5833, 0.4606, 0.6667, 0.4606, 0.6667, 0.4606, 0.5833, 0.5428, 0.9167, 0.5428, 0.8333, 0.5428, 0.8333, 0.5428, 0.9167, 0.4606, 0.8333, 0.4606, 0.9167, 0.4606, 0.9167, 0.4606, 0.8333, 0.5428, 0.4167, 0.5428, 0.3333, 0.5428, 0.3333, 0.5428, 0.4167, 0.4606, 0.3333, 0.4606, 0.4167, 0.4606, 0.4167, 0.4606, 0.3333, 0.5428, 0.3333, 0.4606, 0.3333, 0.4606, 0.3333, 0.5428, 0.3333, 0.4606, 0.4167, 0.5428, 0.4167, 0.5428, 0.4167, 0.4606, 0.4167, 0.5428, 0.8333, 0.4606, 0.8333, 0.4606, 0.8333, 0.5428, 0.8333, 0.4606, 0.9167, 0.5428, 0.9167, 0.5428, 0.9167, 0.4606, 0.9167, 0.5428, 0.5833, 0.4606, 0.5833, 0.4606, 0.5833, 0.5428, 0.5833, 0.4606, 0.6667, 0.5428, 0.6667, 0.5428, 0.6667, 0.4606, 0.6667, 0.5428, 0.08333, 0.4606, 0.08333, 0.4606, 0.08333, 0.5428, 0.08333, 0.4606, 0.1667, 0.5428, 0.1667, 0.5428, 0.1667, 0.4606, 0.1667, 0.625, 0.5278, 0.625, 0.5556, 0.625, 0.5556, 0.625, 0.5278, 0.625, 0.6944, 0.625, 0.7222, 0.625, 0.7222, 0.625, 0.6944, 0.3785, 0.5556, 0.3785, 0.5278, 0.3785, 0.5278, 0.3785, 0.5556, 0.3785, 0.7222, 0.3785, 0.6944, 0.3785, 0.6944, 0.3785, 0.7222, 0.3785, 0.5278, 0.3785, 0.7222, 0.3785, 0.7222, 0.3785, 0.5278, 0.3785, 0.6944, 0.3785, 0.5556, 0.3785, 0.5556, 0.3785, 0.6944, 0.625, 0.7222, 0.625, 0.5278, 0.625, 0.5278, 0.625, 0.7222, 0.625, 0.5556, 0.625, 0.6944, 0.625, 0.6944, 0.625, 0.5556, 0.4606, 0.5833, 0.4606, 0.6667, 0.5428, 0.6667, 0.5428, 0.5833, 0.4606, 0.5833, 0.5428, 0.5833, 0.5428, 0.6667, 0.4606, 0.6667, 0.5428, 0.5833, 0.5428, 0.6667, 0.5428, 0.6667, 0.5428, 0.5833, 0.5428, 0.6667, 0.4606, 0.6667, 0.4606, 0.6667, 0.5428, 0.6667, 0.4606, 0.5833, 0.5428, 0.5833, 0.5428, 0.5833, 0.4606, 0.5833, 0.4606, 0.6667, 0.4606, 0.5833, 0.4606, 0.5833, 0.4606, 0.6667, 0.4606, 0.5833, 0.4606, 0.6667, 0.5428, 0.6667, 0.5428, 0.5833, 0.4606, 0.5833, 0.5428, 0.5833, 0.5428, 0.6667, 0.4606, 0.6667, 0.5428, 0.5833, 0.5428, 0.6667, 0.5428, 0.6667, 0.5428, 0.5833, 0.5428, 0.6667, 0.4606, 0.6667, 0.4606, 0.6667, 0.5428, 0.6667, 0.4606, 0.5833, 0.5428, 0.5833, 0.5428, 0.5833, 0.4606, 0.5833, 0.4606, 0.6667, 0.4606, 0.5833, 0.4606, 0.5833, 0.4606, 0.6667, 0.4606, 0.5833, 0.4606, 0.6667, 0.5428, 0.6667, 0.5428, 0.5833, 0.4606, 0.5833, 0.5428, 0.5833, 0.5428, 0.6667, 0.4606, 0.6667, 0.5428, 0.5833, 0.5428, 0.6667, 0.5428, 0.6667, 0.5428, 0.5833, 0.5428, 0.6667, 0.4606, 0.6667, 0.4606, 0.6667, 0.5428, 0.6667, 0.4606, 0.5833, 0.5428, 0.5833, 0.5428, 0.5833, 0.4606, 0.5833, 0.4606, 0.6667, 0.4606, 0.5833, 0.4606, 0.5833, 0.4606, 0.6667, 0.4606, 0.5833, 0.4606, 0.6667, 0.5428, 0.6667, 0.5428, 0.5833, 0.4606, 0.5833, 0.5428, 0.5833, 0.5428, 0.6667, 0.4606, 0.6667, 0.5428, 0.5833, 0.5428, 0.6667, 0.5428, 0.6667, 0.5428, 0.5833, 0.5428, 0.6667, 0.4606, 0.6667, 0.4606, 0.6667, 0.5428, 0.6667, 0.4606, 0.5833, 0.5428, 0.5833, 0.5428, 0.5833, 0.4606, 0.5833, 0.4606, 0.6667, 0.4606, 0.5833, 0.4606, 0.5833, 0.4606, 0.6667, 0.4606, 0.5833, 0.4606, 0.6667, 0.5428, 0.6667, 0.5428, 0.5833, 0.4606, 0.5833, 0.5428, 0.5833, 0.5428, 0.6667, 0.4606, 0.6667, 0.5428, 0.5833, 0.5428, 0.6667, 0.5428, 0.6667, 0.5428, 0.5833, 0.5428, 0.6667, 0.4606, 0.6667, 0.4606, 0.6667, 0.5428, 0.6667, 0.4606, 0.5833, 0.5428, 0.5833, 0.5428, 0.5833, 0.4606, 0.5833, 0.4606, 0.6667, 0.4606, 0.5833, 0.4606, 0.5833, 0.4606, 0.6667, 0.4606, 0.5833, 0.4606, 0.6667, 0.5428, 0.6667, 0.5428, 0.5833, 0.4606, 0.5833, 0.5428, 0.5833, 0.5428, 0.6667, 0.4606, 0.6667, 0.5428, 0.5833, 0.5428, 0.6667, 0.5428, 0.6667, 0.5428, 0.5833, 0.5428, 0.6667, 0.4606, 0.6667, 0.4606, 0.6667, 0.5428, 0.6667, 0.4606, 0.5833, 0.5428, 0.5833, 0.5428, 0.5833, 0.4606, 0.5833, 0.4606, 0.6667, 0.4606, 0.5833, 0.4606, 0.5833, 0.4606, 0.6667])
me_cube_028.materials.append(mat_tnt2)
me_cube_028.materials.append(mat_tnt)
me_cube_028.use_remesh_fix_poles = True
me_cube_028.use_remesh_preserve_attributes = False
me_cube_028.use_mirror_vertex_groups = False
me_cube_028.update()

# ---- objects
ob_plane_004 = bpy.data.objects.new('Plane.004', me_plane_005)
ob_smoke_domain = bpy.data.objects.new('Smoke Domain', me_cube_010)
ob_cube_062 = bpy.data.objects.new('Cube.062', me_cube_028)

# ---- transforms, parenting, visibility, modifiers, constraints
ob_plane_004.location = (23.14, -1.011, 0.02254)
ob_plane_004.scale = (44.68, 12.82, 12.82)
ob_plane_004.display_type = 'WIRE'
ob_plane_004.lineart.crease_threshold = 0.0
_m = ob_plane_004.modifiers.new('Fluid', 'FLUID')
_m.fluid_type = 'FLOW'
ob_smoke_domain.location = (29.94, 41.59, 2.672)
ob_smoke_domain.scale = (52.47, 56.42, 2.0)
ob_smoke_domain.display_type = 'WIRE'
ob_smoke_domain.lineart.crease_threshold = 0.0
_m = ob_smoke_domain.modifiers.new('Fluid', 'FLUID')
_m.fluid_type = 'DOMAIN'
ob_cube_062.location = (0.0, 0.0, 0.0)
ob_cube_062.scale = (0.271, 0.271, 0.271)
ob_cube_062.lineart.crease_threshold = 0.0

# ---- collection membership
col_collection.objects.link(ob_plane_004)
col_collection.objects.link(ob_smoke_domain)
col_collection.objects.link(ob_cube_062)

# ---- scene / render settings (as saved in the file)
scene.frame_start = 1; scene.frame_end = 250; scene.frame_set(72)
scene.render.engine = 'CYCLES'
scene.render.image_settings.file_format = 'FFMPEG'
scene.render.image_settings.color_mode = 'RGB'
scene.render.resolution_x = 800
scene.render.resolution_y = 1300
scene.cycles.use_denoising = False
scene.cycles.samples = 128
scene.cycles.sampling_pattern = 'TABULATED_SOBOL'
scene.cycles.use_adaptive_sampling = False
scene.cycles.use_light_tree = False
scene.view_settings.view_transform = 'Filmic'
bpy.context.view_layer.update()

# ---- added for rendering (the .blend has no active camera): camera
cam_auto = bpy.data.cameras.new('AutoCamera')
cam_auto.lens = 50.0
cam_auto.sensor_width = 36.0
cam_auto.clip_end = 2503.52
ob_auto_camera = bpy.data.objects.new('AutoCamera', cam_auto)
scene.collection.objects.link(ob_auto_camera)
ob_auto_camera.location = (172.587, -129.593, 116.322)
ob_auto_camera.rotation_euler = (1.09748, -7.21219e-08, 0.694738)
scene.camera = ob_auto_camera
bpy.context.view_layer.update()
